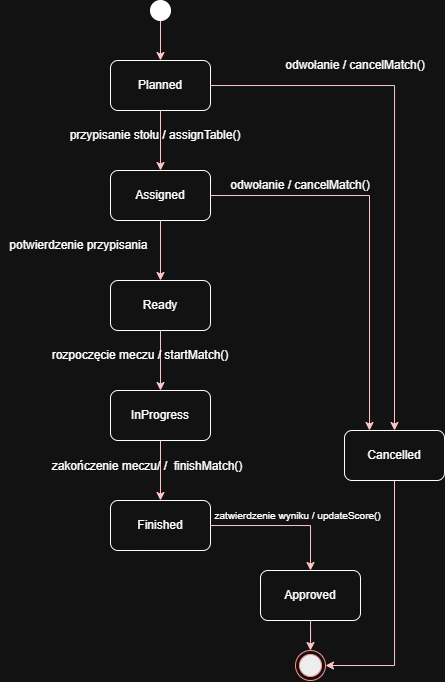

The diagram above was exported from draw.io. Its source (the exported page's mxGraphModel, read from the mxfile embedded in the PNG):
<mxGraphModel dx="975" dy="540" grid="1" gridSize="10" guides="1" tooltips="1" connect="1" arrows="1" fold="1" page="1" pageScale="1" pageWidth="827" pageHeight="1169" math="0" shadow="0">
  <root>
    <mxCell id="0" />
    <mxCell id="1" parent="0" />
    <mxCell id="6gz6JgneiLo30mJX8kMf-1" parent="1" style="ellipse;html=1;shape=endState;fillColor=#000000;strokeColor=#ff0000;" value="" vertex="1">
      <mxGeometry height="30" width="30" x="315" y="720" as="geometry" />
    </mxCell>
    <mxCell id="6gz6JgneiLo30mJX8kMf-8" edge="1" parent="1" source="6gz6JgneiLo30mJX8kMf-2" style="edgeStyle=orthogonalEdgeStyle;rounded=0;orthogonalLoop=1;jettySize=auto;html=1;entryX=0.5;entryY=0;entryDx=0;entryDy=0;fillColor=#a20025;strokeColor=#6F0000;" target="6gz6JgneiLo30mJX8kMf-3">
      <mxGeometry relative="1" as="geometry" />
    </mxCell>
    <mxCell id="6gz6JgneiLo30mJX8kMf-2" parent="1" style="ellipse;whiteSpace=wrap;html=1;aspect=fixed;fillColor=light-dark(#FFFFFF,#FFFFFF);" value="" vertex="1">
      <mxGeometry height="20" width="20" x="170" y="70" as="geometry" />
    </mxCell>
    <mxCell id="6gz6JgneiLo30mJX8kMf-9" edge="1" parent="1" source="6gz6JgneiLo30mJX8kMf-3" style="edgeStyle=orthogonalEdgeStyle;rounded=0;orthogonalLoop=1;jettySize=auto;html=1;entryX=0.5;entryY=0;entryDx=0;entryDy=0;fillColor=#a20025;strokeColor=#6F0000;" target="6gz6JgneiLo30mJX8kMf-4">
      <mxGeometry relative="1" as="geometry" />
    </mxCell>
    <mxCell id="6gz6JgneiLo30mJX8kMf-22" edge="1" parent="1" source="6gz6JgneiLo30mJX8kMf-3" style="edgeStyle=orthogonalEdgeStyle;rounded=0;orthogonalLoop=1;jettySize=auto;html=1;entryX=0.5;entryY=0;entryDx=0;entryDy=0;fillColor=#a20025;strokeColor=#6F0000;" target="6gz6JgneiLo30mJX8kMf-7">
      <mxGeometry relative="1" as="geometry" />
    </mxCell>
    <mxCell id="6gz6JgneiLo30mJX8kMf-3" parent="1" style="rounded=1;whiteSpace=wrap;html=1;" value="Planned" vertex="1">
      <mxGeometry height="50" width="100" x="130" y="130" as="geometry" />
    </mxCell>
    <mxCell id="6gz6JgneiLo30mJX8kMf-10" edge="1" parent="1" source="6gz6JgneiLo30mJX8kMf-4" style="edgeStyle=orthogonalEdgeStyle;rounded=0;orthogonalLoop=1;jettySize=auto;html=1;entryX=0.5;entryY=0;entryDx=0;entryDy=0;fillColor=#a20025;strokeColor=#6F0000;" target="6gz6JgneiLo30mJX8kMf-5">
      <mxGeometry relative="1" as="geometry" />
    </mxCell>
    <mxCell id="6gz6JgneiLo30mJX8kMf-24" edge="1" parent="1" source="6gz6JgneiLo30mJX8kMf-4" style="edgeStyle=orthogonalEdgeStyle;rounded=0;orthogonalLoop=1;jettySize=auto;html=1;entryX=0.25;entryY=0;entryDx=0;entryDy=0;fillColor=#a20025;strokeColor=#6F0000;" target="6gz6JgneiLo30mJX8kMf-7">
      <mxGeometry relative="1" as="geometry" />
    </mxCell>
    <mxCell id="6gz6JgneiLo30mJX8kMf-4" parent="1" style="rounded=1;whiteSpace=wrap;html=1;" value="Assigned" vertex="1">
      <mxGeometry height="50" width="100" x="130" y="240" as="geometry" />
    </mxCell>
    <mxCell id="6gz6JgneiLo30mJX8kMf-15" edge="1" parent="1" source="6gz6JgneiLo30mJX8kMf-5" style="edgeStyle=orthogonalEdgeStyle;rounded=0;orthogonalLoop=1;jettySize=auto;html=1;entryX=0.5;entryY=0;entryDx=0;entryDy=0;fillColor=#a20025;strokeColor=#6F0000;" target="6gz6JgneiLo30mJX8kMf-11">
      <mxGeometry relative="1" as="geometry" />
    </mxCell>
    <mxCell id="6gz6JgneiLo30mJX8kMf-5" parent="1" style="rounded=1;whiteSpace=wrap;html=1;" value="Ready" vertex="1">
      <mxGeometry height="50" width="100" x="130" y="350" as="geometry" />
    </mxCell>
    <mxCell id="6gz6JgneiLo30mJX8kMf-20" edge="1" parent="1" source="6gz6JgneiLo30mJX8kMf-6" style="edgeStyle=orthogonalEdgeStyle;rounded=0;orthogonalLoop=1;jettySize=auto;html=1;entryX=0.5;entryY=0;entryDx=0;entryDy=0;fillColor=#a20025;strokeColor=#6F0000;" target="6gz6JgneiLo30mJX8kMf-12">
      <mxGeometry relative="1" as="geometry" />
    </mxCell>
    <mxCell id="6gz6JgneiLo30mJX8kMf-6" parent="1" style="rounded=1;whiteSpace=wrap;html=1;" value="Finished" vertex="1">
      <mxGeometry height="50" width="100" x="130" y="570" as="geometry" />
    </mxCell>
    <mxCell id="6gz6JgneiLo30mJX8kMf-27" edge="1" parent="1" source="6gz6JgneiLo30mJX8kMf-7" style="edgeStyle=orthogonalEdgeStyle;rounded=0;orthogonalLoop=1;jettySize=auto;html=1;entryX=1;entryY=0.5;entryDx=0;entryDy=0;exitX=0.5;exitY=1;exitDx=0;exitDy=0;fillColor=#a20025;strokeColor=#6F0000;" target="6gz6JgneiLo30mJX8kMf-1">
      <mxGeometry relative="1" as="geometry" />
    </mxCell>
    <mxCell id="6gz6JgneiLo30mJX8kMf-7" parent="1" style="rounded=1;whiteSpace=wrap;html=1;" value="Cancelled" vertex="1">
      <mxGeometry height="50" width="100" x="364" y="500" as="geometry" />
    </mxCell>
    <mxCell id="6gz6JgneiLo30mJX8kMf-18" edge="1" parent="1" source="6gz6JgneiLo30mJX8kMf-11" style="edgeStyle=orthogonalEdgeStyle;rounded=0;orthogonalLoop=1;jettySize=auto;html=1;entryX=0.5;entryY=0;entryDx=0;entryDy=0;fillColor=#a20025;strokeColor=#6F0000;" target="6gz6JgneiLo30mJX8kMf-6">
      <mxGeometry relative="1" as="geometry" />
    </mxCell>
    <mxCell id="6gz6JgneiLo30mJX8kMf-11" parent="1" style="rounded=1;whiteSpace=wrap;html=1;" value="InProgress" vertex="1">
      <mxGeometry height="50" width="100" x="130" y="460" as="geometry" />
    </mxCell>
    <mxCell id="6gz6JgneiLo30mJX8kMf-21" edge="1" parent="1" source="6gz6JgneiLo30mJX8kMf-12" style="edgeStyle=orthogonalEdgeStyle;rounded=0;orthogonalLoop=1;jettySize=auto;html=1;entryX=0.5;entryY=0;entryDx=0;entryDy=0;fillColor=#a20025;strokeColor=#6F0000;" target="6gz6JgneiLo30mJX8kMf-1">
      <mxGeometry relative="1" as="geometry" />
    </mxCell>
    <mxCell id="6gz6JgneiLo30mJX8kMf-12" parent="1" style="rounded=1;whiteSpace=wrap;html=1;" value="Approved" vertex="1">
      <mxGeometry height="50" width="100" x="280" y="640" as="geometry" />
    </mxCell>
    <mxCell id="6gz6JgneiLo30mJX8kMf-13" parent="1" style="text;html=1;whiteSpace=wrap;strokeColor=none;fillColor=none;align=center;verticalAlign=middle;rounded=0;autosize=1;resizable=0;" value="przypisanie stołu / assignTable()" vertex="1">
      <mxGeometry height="30" width="190" x="80" y="190" as="geometry" />
    </mxCell>
    <mxCell id="6gz6JgneiLo30mJX8kMf-14" parent="1" style="text;html=1;whiteSpace=wrap;strokeColor=none;fillColor=none;align=center;verticalAlign=middle;rounded=0;autosize=1;resizable=0;" value="potwierdzenie przypisania&amp;nbsp;" vertex="1">
      <mxGeometry height="30" width="160" x="20" y="300" as="geometry" />
    </mxCell>
    <mxCell id="6gz6JgneiLo30mJX8kMf-16" parent="1" style="text;html=1;whiteSpace=wrap;strokeColor=none;fillColor=none;align=center;verticalAlign=middle;rounded=0;autosize=1;resizable=0;" value="rozpoczęcie meczu / startMatch()" vertex="1">
      <mxGeometry height="30" width="200" x="60" y="410" as="geometry" />
    </mxCell>
    <mxCell id="6gz6JgneiLo30mJX8kMf-19" parent="1" style="text;html=1;whiteSpace=wrap;strokeColor=none;fillColor=none;align=center;verticalAlign=middle;rounded=0;autosize=1;resizable=0;" value="zakończenie meczu/ /&amp;nbsp; finishMatch()" vertex="1">
      <mxGeometry height="30" width="210" x="62" y="521" as="geometry" />
    </mxCell>
    <mxCell id="6gz6JgneiLo30mJX8kMf-25" parent="1" style="text;html=1;whiteSpace=wrap;strokeColor=none;fillColor=none;align=center;verticalAlign=middle;rounded=0;autosize=1;resizable=0;" value="odwołanie / cancelMatch()" vertex="1">
      <mxGeometry height="30" width="160" x="295" y="120" as="geometry" />
    </mxCell>
    <mxCell id="6gz6JgneiLo30mJX8kMf-26" parent="1" style="text;html=1;whiteSpace=wrap;strokeColor=none;fillColor=none;align=center;verticalAlign=middle;rounded=0;autosize=1;resizable=0;" value="odwołanie / cancelMatch()" vertex="1">
      <mxGeometry height="30" width="160" x="240" y="240" as="geometry" />
    </mxCell>
    <mxCell id="6gz6JgneiLo30mJX8kMf-28" parent="1" style="text;html=1;whiteSpace=wrap;strokeColor=none;fillColor=none;align=center;verticalAlign=middle;rounded=0;autosize=1;resizable=0;fontSize=10;" value="zatwierdzenie wyniku / updateScore()&amp;nbsp;" vertex="1">
      <mxGeometry height="30" width="190" x="224" y="570" as="geometry" />
    </mxCell>
  </root>
</mxGraphModel>